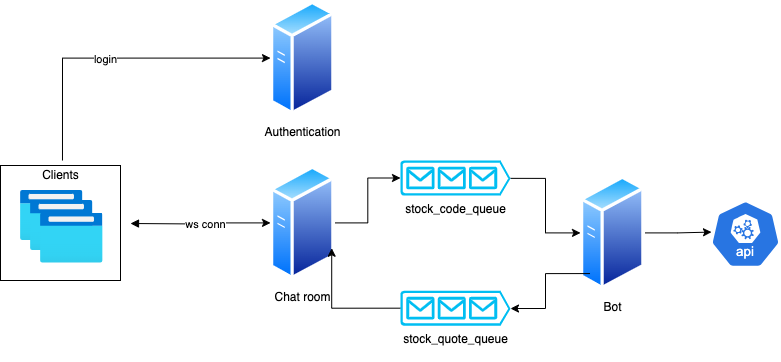

The diagram above was exported from draw.io. Its source (the exported page's mxGraphModel, read from the mxfile embedded in the PNG):
<mxGraphModel dx="2074" dy="1161" grid="1" gridSize="10" guides="1" tooltips="1" connect="1" arrows="1" fold="1" page="1" pageScale="1" pageWidth="850" pageHeight="1100" math="0" shadow="0">
  <root>
    <mxCell id="0" />
    <mxCell id="1" parent="0" />
    <mxCell id="N8AVs5jgfmgSolGpfZ-W-28" style="edgeStyle=orthogonalEdgeStyle;rounded=0;orthogonalLoop=1;jettySize=auto;html=1;entryX=0;entryY=0.5;entryDx=0;entryDy=0;startArrow=block;startFill=1;" parent="1" target="N8AVs5jgfmgSolGpfZ-W-10" edge="1">
      <mxGeometry relative="1" as="geometry">
        <mxPoint x="230" y="313" as="sourcePoint" />
      </mxGeometry>
    </mxCell>
    <mxCell id="N8AVs5jgfmgSolGpfZ-W-29" value="ws conn" style="edgeLabel;html=1;align=center;verticalAlign=middle;resizable=0;points=[];" parent="N8AVs5jgfmgSolGpfZ-W-28" vertex="1" connectable="0">
      <mxGeometry x="-0.1852" y="3" relative="1" as="geometry">
        <mxPoint x="17" y="3" as="offset" />
      </mxGeometry>
    </mxCell>
    <mxCell id="Kdu6cdeWHQaXvHx40xhA-2" style="edgeStyle=orthogonalEdgeStyle;rounded=0;orthogonalLoop=1;jettySize=auto;html=1;exitX=0.533;exitY=0;exitDx=0;exitDy=0;entryX=0;entryY=0.5;entryDx=0;entryDy=0;exitPerimeter=0;" edge="1" parent="1" source="N8AVs5jgfmgSolGpfZ-W-8" target="Kdu6cdeWHQaXvHx40xhA-1">
      <mxGeometry relative="1" as="geometry" />
    </mxCell>
    <mxCell id="Kdu6cdeWHQaXvHx40xhA-3" value="login" style="edgeLabel;html=1;align=center;verticalAlign=middle;resizable=0;points=[];" vertex="1" connectable="0" parent="Kdu6cdeWHQaXvHx40xhA-2">
      <mxGeometry x="-0.0673" relative="1" as="geometry">
        <mxPoint y="1" as="offset" />
      </mxGeometry>
    </mxCell>
    <mxCell id="N8AVs5jgfmgSolGpfZ-W-11" value="" style="rounded=0;whiteSpace=wrap;html=1;" parent="1" vertex="1">
      <mxGeometry x="100" y="255" width="120" height="115" as="geometry" />
    </mxCell>
    <mxCell id="kN7-CKknHO3CCF3t7_qI-4" value="" style="image;aspect=fixed;html=1;points=[];align=center;fontSize=12;image=img/lib/azure2/general/Browser.svg;" parent="1" vertex="1">
      <mxGeometry x="120" y="280" width="62.5" height="50" as="geometry" />
    </mxCell>
    <mxCell id="N8AVs5jgfmgSolGpfZ-W-8" value="Clients" style="text;html=1;align=center;verticalAlign=middle;resizable=0;points=[];autosize=1;strokeColor=none;fillColor=none;" parent="1" vertex="1">
      <mxGeometry x="130" y="250" width="60" height="30" as="geometry" />
    </mxCell>
    <mxCell id="N8AVs5jgfmgSolGpfZ-W-10" value="Chat room" style="image;aspect=fixed;perimeter=ellipsePerimeter;html=1;align=center;shadow=0;dashed=0;spacingTop=3;image=img/lib/active_directory/generic_server.svg;" parent="1" vertex="1">
      <mxGeometry x="370" y="254.82" width="64.5" height="115.18" as="geometry" />
    </mxCell>
    <mxCell id="N8AVs5jgfmgSolGpfZ-W-17" value="" style="image;aspect=fixed;html=1;points=[];align=center;fontSize=12;image=img/lib/azure2/general/Browser.svg;" parent="1" vertex="1">
      <mxGeometry x="130" y="290" width="62.5" height="50" as="geometry" />
    </mxCell>
    <mxCell id="N8AVs5jgfmgSolGpfZ-W-18" value="" style="image;aspect=fixed;html=1;points=[];align=center;fontSize=12;image=img/lib/azure2/general/Browser.svg;" parent="1" vertex="1">
      <mxGeometry x="140" y="302.5" width="62.5" height="50" as="geometry" />
    </mxCell>
    <mxCell id="N8AVs5jgfmgSolGpfZ-W-30" value="Bot" style="image;aspect=fixed;perimeter=ellipsePerimeter;html=1;align=center;shadow=0;dashed=0;spacingTop=3;image=img/lib/active_directory/generic_server.svg;" parent="1" vertex="1">
      <mxGeometry x="680" y="264.81999999999994" width="64.5" height="115.18" as="geometry" />
    </mxCell>
    <mxCell id="N8AVs5jgfmgSolGpfZ-W-34" style="edgeStyle=orthogonalEdgeStyle;rounded=0;orthogonalLoop=1;jettySize=auto;html=1;exitX=1;exitY=0.51;exitDx=0;exitDy=0;exitPerimeter=0;entryX=0;entryY=0.5;entryDx=0;entryDy=0;" parent="1" source="N8AVs5jgfmgSolGpfZ-W-31" target="N8AVs5jgfmgSolGpfZ-W-30" edge="1">
      <mxGeometry relative="1" as="geometry">
        <mxPoint x="670" y="323" as="targetPoint" />
      </mxGeometry>
    </mxCell>
    <mxCell id="N8AVs5jgfmgSolGpfZ-W-31" value="stock_code_queue&lt;div&gt;&lt;br&gt;&lt;/div&gt;" style="verticalLabelPosition=bottom;html=1;verticalAlign=top;align=center;strokeColor=none;fillColor=#00BEF2;shape=mxgraph.azure.queue_generic;pointerEvents=1;" parent="1" vertex="1">
      <mxGeometry x="500" y="250" width="110" height="35" as="geometry" />
    </mxCell>
    <mxCell id="N8AVs5jgfmgSolGpfZ-W-32" style="edgeStyle=orthogonalEdgeStyle;rounded=0;orthogonalLoop=1;jettySize=auto;html=1;exitX=1;exitY=0.5;exitDx=0;exitDy=0;entryX=0;entryY=0.5;entryDx=0;entryDy=0;entryPerimeter=0;" parent="1" source="N8AVs5jgfmgSolGpfZ-W-10" target="N8AVs5jgfmgSolGpfZ-W-31" edge="1">
      <mxGeometry relative="1" as="geometry" />
    </mxCell>
    <mxCell id="N8AVs5jgfmgSolGpfZ-W-37" style="edgeStyle=orthogonalEdgeStyle;rounded=0;orthogonalLoop=1;jettySize=auto;html=1;exitX=0;exitY=0.5;exitDx=0;exitDy=0;exitPerimeter=0;entryX=1;entryY=0.75;entryDx=0;entryDy=0;" parent="1" source="N8AVs5jgfmgSolGpfZ-W-35" target="N8AVs5jgfmgSolGpfZ-W-10" edge="1">
      <mxGeometry relative="1" as="geometry" />
    </mxCell>
    <mxCell id="N8AVs5jgfmgSolGpfZ-W-35" value="stock_quote_queue&lt;div&gt;&lt;br&gt;&lt;/div&gt;" style="verticalLabelPosition=bottom;html=1;verticalAlign=top;align=center;strokeColor=none;fillColor=#00BEF2;shape=mxgraph.azure.queue_generic;pointerEvents=1;" parent="1" vertex="1">
      <mxGeometry x="500" y="380.18" width="110" height="35" as="geometry" />
    </mxCell>
    <mxCell id="N8AVs5jgfmgSolGpfZ-W-36" style="edgeStyle=orthogonalEdgeStyle;rounded=0;orthogonalLoop=1;jettySize=auto;html=1;exitX=0;exitY=1;exitDx=0;exitDy=0;entryX=1;entryY=0.51;entryDx=0;entryDy=0;entryPerimeter=0;" parent="1" source="N8AVs5jgfmgSolGpfZ-W-30" target="N8AVs5jgfmgSolGpfZ-W-35" edge="1">
      <mxGeometry relative="1" as="geometry" />
    </mxCell>
    <mxCell id="N8AVs5jgfmgSolGpfZ-W-38" value="" style="aspect=fixed;sketch=0;html=1;dashed=0;whitespace=wrap;verticalLabelPosition=bottom;verticalAlign=top;fillColor=#2875E2;strokeColor=#ffffff;points=[[0.005,0.63,0],[0.1,0.2,0],[0.9,0.2,0],[0.5,0,0],[0.995,0.63,0],[0.72,0.99,0],[0.5,1,0],[0.28,0.99,0]];shape=mxgraph.kubernetes.icon2;kubernetesLabel=1;prIcon=api" parent="1" vertex="1">
      <mxGeometry x="810" y="290.00000000000006" width="70" height="67.2" as="geometry" />
    </mxCell>
    <mxCell id="N8AVs5jgfmgSolGpfZ-W-39" style="edgeStyle=orthogonalEdgeStyle;rounded=0;orthogonalLoop=1;jettySize=auto;html=1;exitX=1;exitY=0.5;exitDx=0;exitDy=0;entryX=0.014;entryY=0.47;entryDx=0;entryDy=0;entryPerimeter=0;" parent="1" source="N8AVs5jgfmgSolGpfZ-W-30" target="N8AVs5jgfmgSolGpfZ-W-38" edge="1">
      <mxGeometry relative="1" as="geometry" />
    </mxCell>
    <mxCell id="Kdu6cdeWHQaXvHx40xhA-1" value="Authentication" style="image;aspect=fixed;perimeter=ellipsePerimeter;html=1;align=center;shadow=0;dashed=0;spacingTop=3;image=img/lib/active_directory/generic_server.svg;" vertex="1" parent="1">
      <mxGeometry x="370" y="90" width="64.5" height="115.18" as="geometry" />
    </mxCell>
  </root>
</mxGraphModel>